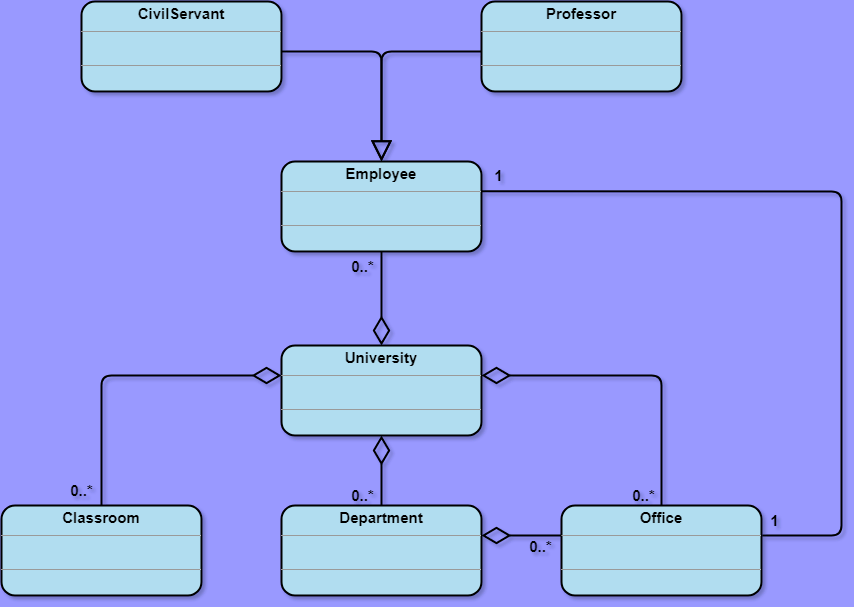

The diagram above was exported from draw.io. Its source (the exported page's mxGraphModel, read from the mxfile embedded in the PNG):
<mxGraphModel dx="1278" dy="579" grid="1" gridSize="10" guides="1" tooltips="1" connect="1" arrows="1" fold="1" page="1" pageScale="1" pageWidth="1169" pageHeight="827" background="#9999FF" math="0" shadow="1">
  <root>
    <mxCell id="0" />
    <mxCell id="1" parent="0" />
    <mxCell id="E6Gi77h9MG8M7ZEAhLDE-7" value="&lt;p style=&quot;margin: 4px 0px 0px; text-align: center; font-size: 15px;&quot;&gt;&lt;font style=&quot;font-size: 15px;&quot;&gt;&lt;b&gt;University&lt;/b&gt;&lt;/font&gt;&lt;/p&gt;&lt;hr style=&quot;font-size: 15px;&quot; size=&quot;1&quot;&gt;&lt;p style=&quot;margin: 0px 0px 0px 4px; font-size: 15px;&quot;&gt;&lt;font style=&quot;font-size: 15px;&quot;&gt;&lt;b&gt;&lt;br&gt;&lt;/b&gt;&lt;/font&gt;&lt;/p&gt;&lt;hr style=&quot;font-size: 15px;&quot; size=&quot;1&quot;&gt;" style="verticalAlign=top;align=left;overflow=fill;fontSize=12;fontFamily=Helvetica;html=1;rounded=1;strokeWidth=2;labelBackgroundColor=none;fillColor=#b1ddf0;strokeColor=#000000;" parent="1" vertex="1">
      <mxGeometry x="480" y="414" width="200" height="90" as="geometry" />
    </mxCell>
    <mxCell id="E6Gi77h9MG8M7ZEAhLDE-15" value="&lt;p style=&quot;margin: 4px 0px 0px; text-align: center; font-size: 15px;&quot;&gt;&lt;b&gt;Classroom&lt;/b&gt;&lt;/p&gt;&lt;hr style=&quot;font-size: 15px;&quot; size=&quot;1&quot;&gt;&lt;p style=&quot;margin: 0px 0px 0px 4px; font-size: 15px;&quot;&gt;&lt;font style=&quot;font-size: 15px;&quot;&gt;&lt;b&gt;&lt;br&gt;&lt;/b&gt;&lt;/font&gt;&lt;/p&gt;&lt;hr style=&quot;font-size: 15px;&quot; size=&quot;1&quot;&gt;" style="verticalAlign=top;align=left;overflow=fill;fontSize=12;fontFamily=Helvetica;html=1;rounded=1;strokeWidth=2;fillColor=#b1ddf0;strokeColor=#000000;" parent="1" vertex="1">
      <mxGeometry x="200" y="574" width="200" height="90" as="geometry" />
    </mxCell>
    <mxCell id="E6Gi77h9MG8M7ZEAhLDE-16" value="&lt;p style=&quot;margin: 4px 0px 0px; text-align: center; font-size: 15px;&quot;&gt;&lt;b&gt;Office&lt;/b&gt;&lt;/p&gt;&lt;hr style=&quot;font-size: 15px;&quot; size=&quot;1&quot;&gt;&lt;p style=&quot;margin: 0px 0px 0px 4px; font-size: 15px;&quot;&gt;&lt;font style=&quot;font-size: 15px;&quot;&gt;&lt;b&gt;&lt;br&gt;&lt;/b&gt;&lt;/font&gt;&lt;/p&gt;&lt;hr style=&quot;font-size: 15px;&quot; size=&quot;1&quot;&gt;" style="verticalAlign=top;align=left;overflow=fill;fontSize=12;fontFamily=Helvetica;html=1;rounded=1;strokeWidth=2;fillColor=#b1ddf0;strokeColor=#000000;perimeterSpacing=0;labelBackgroundColor=none;" parent="1" vertex="1">
      <mxGeometry x="760" y="574" width="200" height="90" as="geometry" />
    </mxCell>
    <mxCell id="E6Gi77h9MG8M7ZEAhLDE-17" value="&lt;p style=&quot;margin: 4px 0px 0px; text-align: center; font-size: 15px;&quot;&gt;&lt;b&gt;Department&lt;/b&gt;&lt;/p&gt;&lt;hr style=&quot;font-size: 15px;&quot; size=&quot;1&quot;&gt;&lt;p style=&quot;margin: 0px 0px 0px 4px; font-size: 15px;&quot;&gt;&lt;font style=&quot;font-size: 15px;&quot;&gt;&lt;b&gt;&lt;br&gt;&lt;/b&gt;&lt;/font&gt;&lt;/p&gt;&lt;hr style=&quot;font-size: 15px;&quot; size=&quot;1&quot;&gt;" style="verticalAlign=top;align=left;overflow=fill;fontSize=12;fontFamily=Helvetica;html=1;rounded=1;strokeWidth=2;fillColor=#b1ddf0;strokeColor=#000000;labelBorderColor=none;fontColor=#000000;labelBackgroundColor=none;spacing=2;" parent="1" vertex="1">
      <mxGeometry x="480" y="574" width="200" height="90" as="geometry" />
    </mxCell>
    <mxCell id="E6Gi77h9MG8M7ZEAhLDE-19" value="" style="endArrow=diamondThin;endFill=0;endSize=24;html=1;rounded=1;fontSize=15;exitX=0.5;exitY=0;exitDx=0;exitDy=0;strokeWidth=2;shadow=0;sketch=0;strokeColor=#000000;" parent="1" source="E6Gi77h9MG8M7ZEAhLDE-15" edge="1">
      <mxGeometry width="160" relative="1" as="geometry">
        <mxPoint x="300" y="444" as="sourcePoint" />
        <mxPoint x="480" y="444" as="targetPoint" />
        <Array as="points">
          <mxPoint x="300" y="444" />
          <mxPoint x="400" y="444" />
        </Array>
      </mxGeometry>
    </mxCell>
    <mxCell id="E6Gi77h9MG8M7ZEAhLDE-20" value="" style="endArrow=diamondThin;endFill=0;endSize=24;html=1;fontSize=15;exitX=0.5;exitY=0;exitDx=0;exitDy=0;entryX=1;entryY=0.333;entryDx=0;entryDy=0;entryPerimeter=0;rounded=1;strokeWidth=2;strokeColor=#000000;" parent="1" target="E6Gi77h9MG8M7ZEAhLDE-7" edge="1">
      <mxGeometry width="160" relative="1" as="geometry">
        <mxPoint x="860" y="574" as="sourcePoint" />
        <mxPoint x="1040" y="444" as="targetPoint" />
        <Array as="points">
          <mxPoint x="860" y="444" />
        </Array>
      </mxGeometry>
    </mxCell>
    <mxCell id="E6Gi77h9MG8M7ZEAhLDE-21" value="" style="endArrow=diamondThin;endFill=0;endSize=24;html=1;rounded=1;fontSize=15;entryX=0.5;entryY=1;entryDx=0;entryDy=0;exitX=0.5;exitY=0;exitDx=0;exitDy=0;strokeWidth=2;strokeColor=#000000;" parent="1" source="E6Gi77h9MG8M7ZEAhLDE-17" target="E6Gi77h9MG8M7ZEAhLDE-7" edge="1">
      <mxGeometry width="160" relative="1" as="geometry">
        <mxPoint x="490" y="614" as="sourcePoint" />
        <mxPoint x="650" y="614" as="targetPoint" />
      </mxGeometry>
    </mxCell>
    <mxCell id="E6Gi77h9MG8M7ZEAhLDE-22" value="" style="endArrow=diamondThin;endFill=0;endSize=24;html=1;rounded=1;fontSize=15;strokeWidth=2;strokeColor=#000000;" parent="1" edge="1">
      <mxGeometry width="160" relative="1" as="geometry">
        <mxPoint x="750" y="604" as="sourcePoint" />
        <mxPoint x="680" y="604" as="targetPoint" />
        <Array as="points">
          <mxPoint x="762" y="604" />
          <mxPoint x="750" y="604" />
          <mxPoint x="720" y="604" />
        </Array>
      </mxGeometry>
    </mxCell>
    <mxCell id="E6Gi77h9MG8M7ZEAhLDE-24" value="&lt;p style=&quot;margin: 4px 0px 0px; text-align: center; font-size: 15px;&quot;&gt;&lt;b&gt;Employee&lt;/b&gt;&lt;/p&gt;&lt;hr style=&quot;font-size: 15px;&quot; size=&quot;1&quot;&gt;&lt;p style=&quot;margin: 0px 0px 0px 4px; font-size: 15px;&quot;&gt;&lt;font style=&quot;font-size: 15px;&quot;&gt;&lt;b&gt;&lt;br&gt;&lt;/b&gt;&lt;/font&gt;&lt;/p&gt;&lt;hr style=&quot;font-size: 15px;&quot; size=&quot;1&quot;&gt;" style="verticalAlign=top;align=left;overflow=fill;fontSize=12;fontFamily=Helvetica;html=1;rounded=1;strokeWidth=2;fillColor=#b1ddf0;strokeColor=#000000;" parent="1" vertex="1">
      <mxGeometry x="480" y="230" width="200" height="90" as="geometry" />
    </mxCell>
    <mxCell id="E6Gi77h9MG8M7ZEAhLDE-25" value="&lt;p style=&quot;margin: 4px 0px 0px; text-align: center; font-size: 15px;&quot;&gt;&lt;b&gt;Professor&lt;/b&gt;&lt;/p&gt;&lt;hr style=&quot;font-size: 15px;&quot; size=&quot;1&quot;&gt;&lt;p style=&quot;margin: 0px 0px 0px 4px; font-size: 15px;&quot;&gt;&lt;font style=&quot;font-size: 15px;&quot;&gt;&lt;b&gt;&lt;br&gt;&lt;/b&gt;&lt;/font&gt;&lt;/p&gt;&lt;hr style=&quot;font-size: 15px;&quot; size=&quot;1&quot;&gt;" style="verticalAlign=top;align=left;overflow=fill;fontSize=12;fontFamily=Helvetica;html=1;rounded=1;strokeWidth=2;fillColor=#b1ddf0;strokeColor=#000000;" parent="1" vertex="1">
      <mxGeometry x="680" y="70" width="200" height="90" as="geometry" />
    </mxCell>
    <mxCell id="E6Gi77h9MG8M7ZEAhLDE-26" value="&lt;p style=&quot;margin: 4px 0px 0px; text-align: center; font-size: 15px;&quot;&gt;&lt;b&gt;CivilServant&lt;/b&gt;&lt;/p&gt;&lt;hr style=&quot;font-size: 15px;&quot; size=&quot;1&quot;&gt;&lt;p style=&quot;margin: 0px 0px 0px 4px; font-size: 15px;&quot;&gt;&lt;font style=&quot;font-size: 15px;&quot;&gt;&lt;b&gt;&lt;br&gt;&lt;/b&gt;&lt;/font&gt;&lt;/p&gt;&lt;hr style=&quot;font-size: 15px;&quot; size=&quot;1&quot;&gt;" style="verticalAlign=top;align=left;overflow=fill;fontSize=12;fontFamily=Helvetica;html=1;rounded=1;strokeWidth=2;gradientDirection=radial;glass=0;shadow=0;sketch=0;labelBorderColor=none;whiteSpace=wrap;fillColor=#b1ddf0;strokeColor=#000000;" parent="1" vertex="1">
      <mxGeometry x="280" y="70" width="200" height="90" as="geometry" />
    </mxCell>
    <mxCell id="E6Gi77h9MG8M7ZEAhLDE-32" value="" style="endArrow=block;endSize=16;endFill=0;html=1;rounded=1;fontSize=15;entryX=0.5;entryY=0;entryDx=0;entryDy=0;strokeWidth=2;strokeColor=#000000;" parent="1" target="E6Gi77h9MG8M7ZEAhLDE-24" edge="1">
      <mxGeometry y="20" width="160" relative="1" as="geometry">
        <mxPoint x="480" y="120" as="sourcePoint" />
        <mxPoint x="630" y="120" as="targetPoint" />
        <Array as="points">
          <mxPoint x="580" y="120" />
        </Array>
        <mxPoint as="offset" />
      </mxGeometry>
    </mxCell>
    <mxCell id="E6Gi77h9MG8M7ZEAhLDE-34" value="" style="endArrow=diamondThin;endFill=0;endSize=24;html=1;rounded=1;fontSize=15;entryX=0.5;entryY=0;entryDx=0;entryDy=0;exitX=0.5;exitY=1;exitDx=0;exitDy=0;strokeWidth=2;strokeColor=#000000;" parent="1" source="E6Gi77h9MG8M7ZEAhLDE-24" target="E6Gi77h9MG8M7ZEAhLDE-7" edge="1">
      <mxGeometry width="160" relative="1" as="geometry">
        <mxPoint x="510" y="380" as="sourcePoint" />
        <mxPoint x="670" y="380" as="targetPoint" />
      </mxGeometry>
    </mxCell>
    <mxCell id="E6Gi77h9MG8M7ZEAhLDE-35" value="" style="endArrow=none;endFill=0;endSize=24;html=1;rounded=1;fontSize=15;entryX=1.004;entryY=0.332;entryDx=0;entryDy=0;entryPerimeter=0;exitX=0.999;exitY=0.33;exitDx=0;exitDy=0;exitPerimeter=0;strokeWidth=2;strokeColor=#000000;" parent="1" source="E6Gi77h9MG8M7ZEAhLDE-24" target="E6Gi77h9MG8M7ZEAhLDE-16" edge="1">
      <mxGeometry width="160" relative="1" as="geometry">
        <mxPoint x="690" y="260" as="sourcePoint" />
        <mxPoint x="1090" y="504" as="targetPoint" />
        <Array as="points">
          <mxPoint x="1040" y="260" />
          <mxPoint x="1040" y="604" />
        </Array>
      </mxGeometry>
    </mxCell>
    <mxCell id="E6Gi77h9MG8M7ZEAhLDE-36" value="" style="endArrow=block;endSize=16;endFill=0;html=1;rounded=1;fontSize=15;strokeWidth=2;strokeColor=#000000;" parent="1" edge="1">
      <mxGeometry width="160" relative="1" as="geometry">
        <mxPoint x="680" y="120" as="sourcePoint" />
        <mxPoint x="580" y="230" as="targetPoint" />
        <Array as="points">
          <mxPoint x="580" y="120" />
        </Array>
        <mxPoint as="offset" />
      </mxGeometry>
    </mxCell>
    <mxCell id="x540abz2mYe4QADxtGu2-1" value="1" style="text;html=1;align=center;verticalAlign=middle;resizable=0;points=[];autosize=1;strokeColor=none;fillColor=none;fontSize=15;strokeWidth=2;fontStyle=1" parent="1" vertex="1">
      <mxGeometry x="684" y="229" width="26" height="30" as="geometry" />
    </mxCell>
    <mxCell id="x540abz2mYe4QADxtGu2-2" value="1" style="text;html=1;align=center;verticalAlign=middle;resizable=0;points=[];autosize=1;strokeColor=none;fillColor=none;fontSize=15;strokeWidth=2;fontStyle=1" parent="1" vertex="1">
      <mxGeometry x="960" y="574" width="26" height="30" as="geometry" />
    </mxCell>
    <mxCell id="x540abz2mYe4QADxtGu2-3" value="0..*" style="text;html=1;align=center;verticalAlign=middle;resizable=0;points=[];autosize=1;strokeColor=none;fillColor=none;fontSize=15;strokeWidth=2;fontStyle=1" parent="1" vertex="1">
      <mxGeometry x="259" y="544" width="41" height="30" as="geometry" />
    </mxCell>
    <mxCell id="x540abz2mYe4QADxtGu2-4" value="0..*" style="text;html=1;align=center;verticalAlign=middle;resizable=0;points=[];autosize=1;strokeColor=none;fillColor=none;fontSize=15;strokeWidth=2;fontStyle=1" parent="1" vertex="1">
      <mxGeometry x="540" y="549" width="41" height="30" as="geometry" />
    </mxCell>
    <mxCell id="x540abz2mYe4QADxtGu2-5" value="0..*" style="text;html=1;align=center;verticalAlign=middle;resizable=0;points=[];autosize=1;strokeColor=none;fillColor=none;fontSize=15;strokeWidth=2;fontStyle=1" parent="1" vertex="1">
      <mxGeometry x="821" y="549" width="41" height="30" as="geometry" />
    </mxCell>
    <mxCell id="x540abz2mYe4QADxtGu2-7" value="0..*" style="text;html=1;align=center;verticalAlign=middle;resizable=0;points=[];autosize=1;strokeColor=none;fillColor=none;fontSize=15;strokeWidth=2;fontStyle=1" parent="1" vertex="1">
      <mxGeometry x="718" y="600" width="41" height="30" as="geometry" />
    </mxCell>
    <mxCell id="x540abz2mYe4QADxtGu2-8" value="0..*" style="text;html=1;align=center;verticalAlign=middle;resizable=0;points=[];autosize=1;strokeColor=none;fillColor=none;fontSize=15;strokeWidth=2;fontStyle=1" parent="1" vertex="1">
      <mxGeometry x="540" y="320" width="41" height="30" as="geometry" />
    </mxCell>
  </root>
</mxGraphModel>